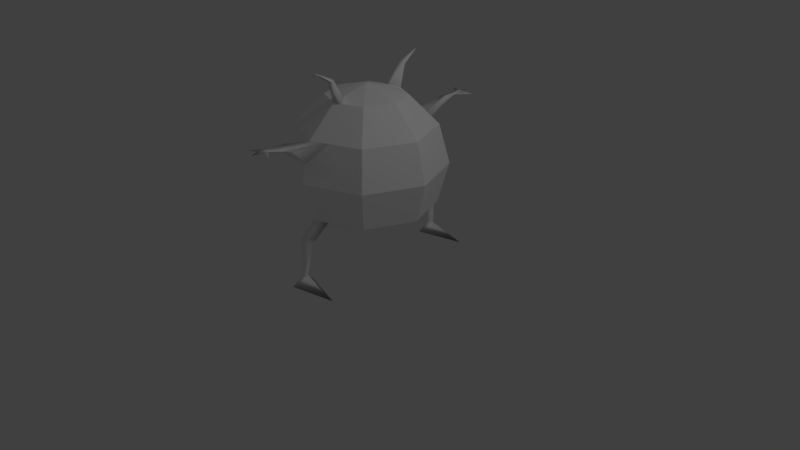 # Source: zago1.blend  (saved by Blender 2.79.0; exported with 4.5.12 LTS)
import bpy
from mathutils import Matrix  # noqa: F401  (used for matrix-valued properties, if any)

bpy.ops.wm.read_factory_settings(use_empty=True)
scene = bpy.context.scene
scene.name = 'Scene'

# ---- collections
col_collection_1 = bpy.data.collections.new('Collection 1'); scene.collection.children.link(col_collection_1)

# ---- materials (node trees are filled in below, after node groups)
mat_lambert1 = bpy.data.materials.new('lambert1')
mat_lambert1.alpha_threshold = 0.0
mat_lambert1.use_transparent_shadow = False
mat_lambert1.diffuse_color = (1.0, 1.0, 1.0, 1.0)
mat_lambert1.roughness = 0.5

# ---- material node trees

# ---- world
world_world = bpy.data.worlds.new('World'); scene.world = world_world
world_world.color = (0.05088, 0.05088, 0.05088)
world_world.use_sun_shadow = False
world_world.sun_shadow_jitter_overblur = 0.0
world_world.cycles.sampling_method = 'MANUAL'

# ---- cameras
cam_camera = bpy.data.cameras.new('Camera')
cam_camera.clip_end = 100.0
cam_camera.lens = 35.0
cam_camera.sensor_width = 32.0
cam_camera.sensor_height = 18.0
cam_camera.ortho_scale = 7.314
cam_camera.dof.focus_distance = 0.0
cam_camera.dof.aperture_fstop = 128.0

# ---- lights
light_lamp = bpy.data.lights.new('Lamp', 'POINT')
light_lamp.transmission_factor = 0.0
light_lamp.cutoff_distance = 30.0
light_lamp.energy = 100.0
light_lamp.shadow_buffer_clip_start = 1.001
light_lamp.shadow_soft_size = 0.1
light_lamp.shadow_maximum_resolution = 0.006
light_lamp.use_absolute_resolution = True

# ---- meshes
me_x = bpy.data.meshes.new('未命名')
me_x.from_pydata([(0.6124, 0.7753, -0.6124), (0.0, 0.7753, -0.866), (-0.6124, 0.7753, -0.6124), (-0.866, 0.7753, 0.0), (-0.6124, 0.7753, 0.6124), (0.0, 0.7753, 0.866), (0.6124, 0.7753, 0.6124), (0.866, 0.7753, 0.0), (0.7071, 1.275, -0.7071), (0.0, 1.275, -1.0), (-0.7071, 1.275, -0.7071), (-1.0, 1.275, 0.0), (-0.7071, 1.275, 0.7071), (0.0, 1.275, 1.0), (0.7071, 1.275, 0.7071), (1.0, 1.275, 0.0), (0.6124, 1.775, -0.6124), (0.0, 1.775, -0.866), (-0.6124, 1.775, -0.6124), (-0.866, 1.775, 0.0), (-0.6124, 1.775, 0.6124), (0.0, 1.775, 0.866), (0.6124, 1.775, 0.6124), (0.866, 1.775, 0.0), (0.3536, 2.141, -0.3536), (0.0, 2.141, -0.5), (-0.3536, 2.141, -0.3536), (-0.5, 2.141, 0.0), (-0.3536, 2.141, 0.3536), (0.0, 2.141, 0.5), (0.3536, 2.141, 0.3536), (0.5, 2.141, 0.0), (0.0, 0.4084, 0.0), (0.0, 2.275, 0.0), (0.0, 2.181, -0.35), (0.1061, 2.141, -0.4561), (0.0, 2.181, 0.35), (0.1061, 2.141, 0.4561), (0.03536, 2.554, -0.7859), (0.03536, 2.554, 0.7859), (0.01768, 2.425, -0.5046), (0.07071, 2.405, -0.5577), (0.01768, 2.405, -0.5796), (0.01768, 2.425, 0.5046), (0.07071, 2.405, 0.5577), (0.01768, 2.405, 0.5796), (0.0, 1.515, 0.9357), (0.2271, 1.775, 0.772), (0.0, 1.515, -0.9357), (0.2271, 1.775, -0.772), (0.04593, 1.831, -1.689), (0.04593, 1.831, 1.689), (0.02296, 1.842, -1.226), (0.1148, 1.768, -1.188), (0.02296, 1.742, -1.253), (0.02296, 1.842, 1.226), (0.1148, 1.768, 1.188), (0.02296, 1.742, 1.253), (0.03445, 1.85, -1.458), (0.04792, 1.815, -1.459), (0.03445, 1.8, -1.471), (0.03445, 1.85, 1.458), (0.04792, 1.815, 1.459), (0.03445, 1.8, 1.471), (0.2447, 1.836, -1.61), (0.2447, 1.836, 1.61), (-0.1134, 1.836, -1.638), (-0.1134, 1.836, 1.638), (0.08937, 1.856, -1.556), (0.08937, 1.856, 1.556), (0.02219, 1.856, -1.562), (0.02219, 1.856, 1.562), (0.03397, 1.85, -1.458), (0.03397, 1.85, 1.458), (0.1837, 0.7753, -0.7899), (0.0, 0.6289, -0.7196), (0.1837, 0.7753, 0.7899), (0.0, 0.6289, 0.7196), (0.5842, 0.0, -1.082), (0.5842, 0.0, 1.082), (-0.02053, 0.5616, -1.05), (0.1583, 0.5616, -1.012), (-0.02053, 0.419, -0.9773), (-0.02053, 0.5616, 1.05), (0.1583, 0.5616, 1.012), (-0.02053, 0.419, 0.9773), (0.09501, 0.1241, -1.068), (0.03264, 0.1241, -1.076), (0.02624, 0.1241, -1.033), (0.09501, 0.1241, 1.068), (0.03264, 0.1241, 1.076), (0.02624, 0.1241, 1.033), (0.003415, 0.0, -1.22), (-0.01101, 0.0, -0.9096), (0.003415, 0.0, 1.22), (-0.01101, 0.0, 0.9096)], [], [(82, 80, 87, 88), (2, 1, 75, 32), (3, 2, 32), (4, 3, 32), (77, 5, 4, 32), (6, 76, 77, 32), (7, 6, 32), (0, 7, 32), (0, 74, 1, 9, 8), (1, 2, 10, 9), (2, 3, 11, 10), (3, 4, 12, 11), (4, 5, 13, 12), (5, 76, 6, 14, 13), (6, 7, 15, 14), (7, 0, 8, 15), (8, 9, 48, 49, 16), (9, 10, 18, 17, 48), (10, 11, 19, 18), (11, 12, 20, 19), (12, 13, 46, 21, 20), (21, 55, 56, 47), (14, 15, 23, 22), (15, 8, 16, 23), (16, 49, 17, 25, 35, 24), (17, 18, 26, 25), (18, 19, 27, 26), (19, 20, 28, 27), (20, 21, 29, 28), (21, 47, 22, 30, 37, 29), (22, 23, 31, 30), (23, 16, 24, 31), (41, 42, 38), (25, 26, 33, 34), (26, 27, 33), (27, 28, 33), (28, 29, 36, 33), (36, 37, 30, 33), (30, 31, 33), (31, 24, 33), (24, 35, 34, 33), (36, 43, 44, 37), (29, 45, 43, 36), (42, 40, 38), (40, 41, 38), (29, 37, 44, 45), (34, 35, 41, 40), (35, 25, 42, 41), (34, 40, 42, 25), (44, 43, 39), (45, 44, 39), (43, 45, 39), (52, 58, 60, 54), (60, 50, 68), (46, 57, 55, 21), (72, 70, 66), (46, 47, 56, 57), (49, 53, 52, 17), (48, 54, 53, 49), (17, 52, 54, 48), (56, 55, 61, 62), (57, 56, 62, 63), (55, 57, 63, 61), (52, 53, 59, 58), (53, 54, 60, 59), (62, 61, 73, 69), (63, 62, 65), (71, 63, 51), (60, 58, 72, 66), (60, 66, 70), (61, 63, 67, 73), (68, 59, 64), (71, 73, 67), (70, 68, 50), (62, 69, 65), (60, 70, 50), (67, 63, 71), (60, 64, 59), (63, 65, 69), (60, 68, 64), (63, 69, 51), (13, 14, 22, 47, 46), (75, 74, 0, 32), (5, 83, 84, 76), (86, 88, 93, 78), (77, 85, 83, 5), (80, 81, 86, 87), (76, 84, 85, 77), (74, 81, 80, 1), (74, 75, 82, 81), (1, 80, 82, 75), (89, 90, 94, 79), (85, 84, 89, 91), (94, 95, 79), (87, 86, 78, 92), (88, 87, 92, 93), (84, 83, 90, 89), (83, 85, 91, 90), (81, 82, 88, 86), (91, 89, 79, 95), (93, 92, 78), (90, 91, 95, 94), (58, 59, 68, 72), (69, 73, 71), (72, 68, 70), (69, 71, 51)])
me_x.polygons.foreach_set('use_smooth', [True] * 106)
_k = set([(0, 7), (0, 8), (0, 32), (0, 74), (1, 2), (1, 9), (1, 74), (1, 75), (2, 3), (2, 10), (2, 32), (3, 4), (3, 11), (3, 32), (4, 5), (4, 12), (4, 32), (5, 13), (5, 76), (5, 77), (6, 7), (6, 14), (6, 32), (6, 76), (7, 15), (7, 32), (8, 9), (8, 15), (8, 16), (9, 10), (9, 48), (10, 11), (10, 18), (11, 12), (11, 19), (12, 13), (12, 20), (13, 14), (13, 46), (14, 15), (14, 22), (15, 23), (16, 23), (16, 24), (16, 49), (17, 18), (17, 25), (17, 48), (17, 49), (18, 19), (18, 26), (19, 20), (19, 27), (20, 21), (20, 28), (21, 29), (21, 46), (21, 47), (22, 23), (22, 30), (22, 47), (23, 31), (24, 31), (24, 33), (24, 35), (25, 26), (25, 34), (25, 35), (26, 27), (26, 33), (27, 28), (27, 33), (28, 29), (28, 33), (29, 36), (29, 37), (30, 31), (30, 33), (30, 37), (31, 33), (32, 75), (32, 77), (33, 34), (33, 36)])
me_x.attributes.new('sharp_edge', 'BOOLEAN', 'EDGE').data.foreach_set('value', [ (min(e.vertices), max(e.vertices)) in _k for e in me_x.edges])
_uv = me_x.uv_layers.new(name='map1')
_uv.uv.foreach_set('vector', [0.1203, 0.2917, 0.1203, 0.325, 0.1166, 0.3183, 0.117, 0.3093, 0.25, 0.3333, 0.125, 0.3333, 0.125, 0.2667, 0.1875, 0.0, 0.375, 0.3333, 0.25, 0.3333, 0.3125, 0.0, 0.5, 0.3333, 0.375, 0.3333, 0.4375, 0.0, 0.625, 0.2667, 0.625, 0.3333, 0.5, 0.3333, 0.5625, 0.0, 0.75, 0.3333, 0.6625, 0.3333, 0.625, 0.2667, 0.6875, 0.0, 0.875, 0.3333, 0.75, 0.3333, 0.8125, 0.0, 1.0, 0.3333, 0.875, 0.3333, 0.9375, 0.0, 0.0, 0.3333, 0.0875, 0.3333, 0.125, 0.3333, 0.125, 0.5, 0.0, 0.5, 0.125, 0.3333, 0.25, 0.3333, 0.25, 0.5, 0.125, 0.5, 0.25, 0.3333, 0.375, 0.3333, 0.375, 0.5, 0.25, 0.5, 0.375, 0.3333, 0.5, 0.3333, 0.5, 0.5, 0.375, 0.5, 0.5, 0.3333, 0.625, 0.3333, 0.625, 0.5, 0.5, 0.5, 0.625, 0.3333, 0.6625, 0.3333, 0.75, 0.3333, 0.75, 0.5, 0.625, 0.5, 0.75, 0.3333, 0.875, 0.3333, 0.875, 0.5, 0.75, 0.5, 0.875, 0.3333, 1.0, 0.3333, 1.0, 0.5, 0.875, 0.5, 0.0, 0.5, 0.125, 0.5, 0.1237, 0.5792, 0.07613, 0.6678, 0.0, 0.6667, 0.125, 0.5, 0.25, 0.5, 0.25, 0.6667, 0.125, 0.6667, 0.1237, 0.5792, 0.25, 0.5, 0.375, 0.5, 0.375, 0.6667, 0.25, 0.6667, 0.375, 0.5, 0.5, 0.5, 0.5, 0.6667, 0.375, 0.6667, 0.5, 0.5, 0.625, 0.5, 0.6263, 0.5792, 0.625, 0.6667, 0.5, 0.6667, 0.625, 0.6667, 0.6297, 0.6583, 0.6484, 0.6583, 0.6739, 0.6678, 0.75, 0.5, 0.875, 0.5, 0.875, 0.6667, 0.75, 0.6667, 0.875, 0.5, 1.0, 0.5, 1.0, 0.6667, 0.875, 0.6667, 0.0, 0.6667, 0.07613, 0.6678, 0.125, 0.6667, 0.125, 0.8333, 0.0875, 0.8333, 0.0, 0.8333, 0.125, 0.6667, 0.25, 0.6667, 0.25, 0.8333, 0.125, 0.8333, 0.25, 0.6667, 0.375, 0.6667, 0.375, 0.8333, 0.25, 0.8333, 0.375, 0.6667, 0.5, 0.6667, 0.5, 0.8333, 0.375, 0.8333, 0.5, 0.6667, 0.625, 0.6667, 0.625, 0.8333, 0.5, 0.8333, 0.625, 0.6667, 0.6739, 0.6678, 0.75, 0.6667, 0.75, 0.8333, 0.6625, 0.8333, 0.625, 0.8333, 0.75, 0.6667, 0.875, 0.6667, 0.875, 0.8333, 0.75, 0.8333, 0.875, 0.6667, 1.0, 0.6667, 1.0, 0.8333, 0.875, 0.8333, 0.09687, 0.8417, 0.1156, 0.8417, 0.1063, 0.85, 0.125, 0.8333, 0.25, 0.8333, 0.1875, 1.0, 0.1437, 0.8833, 0.25, 0.8333, 0.375, 0.8333, 0.3125, 1.0, 0.375, 0.8333, 0.5, 0.8333, 0.4375, 1.0, 0.5, 0.8333, 0.625, 0.8333, 0.6062, 0.8833, 0.5625, 1.0, 0.6438, 0.8833, 0.6625, 0.8333, 0.75, 0.8333, 0.6875, 1.0, 0.75, 0.8333, 0.875, 0.8333, 0.8125, 1.0, 0.875, 0.8333, 1.0, 0.8333, 0.9375, 1.0, 0.0, 0.8333, 0.0875, 0.8333, 0.1063, 0.8833, 0.0625, 1.0, 0.6438, 0.8833, 0.6438, 0.8667, 0.6531, 0.8417, 0.6625, 0.8333, 0.625, 0.8333, 0.6344, 0.8417, 0.6438, 0.8667, 0.6438, 0.8833, 0.1156, 0.8417, 0.1063, 0.8667, 0.1063, 0.85, 0.1063, 0.8667, 0.09687, 0.8417, 0.1063, 0.85, 0.625, 0.8333, 0.6625, 0.8333, 0.6531, 0.8417, 0.6344, 0.8417, 0.1063, 0.8833, 0.0875, 0.8333, 0.09687, 0.8417, 0.1063, 0.8667, 0.0875, 0.8333, 0.125, 0.8333, 0.1156, 0.8417, 0.09687, 0.8417, 0.1063, 0.8833, 0.1063, 0.8667, 0.1156, 0.8417, 0.125, 0.8333, 0.6531, 0.8417, 0.6438, 0.8667, 0.6438, 0.85, 0.6344, 0.8417, 0.6531, 0.8417, 0.6438, 0.85, 0.6438, 0.8667, 0.6344, 0.8417, 0.6438, 0.85, 0.1203, 0.6583, 0.118, 0.6542, 0.118, 0.6375, 0.1203, 0.625, 0.118, 0.6375, 0.1156, 0.65, 0.1139, 0.651, 0.6263, 0.5792, 0.6297, 0.625, 0.6297, 0.6583, 0.625, 0.6667, 0.118, 0.6542, 0.1162, 0.651, 0.1168, 0.6521, 0.6263, 0.5792, 0.6739, 0.6678, 0.6484, 0.6583, 0.6297, 0.625, 0.07613, 0.6678, 0.1016, 0.6583, 0.1203, 0.6583, 0.125, 0.6667, 0.1237, 0.5792, 0.1203, 0.625, 0.1016, 0.6583, 0.07613, 0.6678, 0.125, 0.6667, 0.1203, 0.6583, 0.1203, 0.625, 0.1237, 0.5792, 0.6484, 0.6583, 0.6297, 0.6583, 0.632, 0.6542, 0.6414, 0.6542, 0.6297, 0.625, 0.6484, 0.6583, 0.6414, 0.6542, 0.632, 0.6375, 0.6297, 0.6583, 0.6297, 0.625, 0.632, 0.6375, 0.632, 0.6542, 0.1203, 0.6583, 0.1016, 0.6583, 0.1086, 0.6542, 0.118, 0.6542, 0.1016, 0.6583, 0.1203, 0.625, 0.118, 0.6375, 0.1086, 0.6542, 0.6414, 0.6542, 0.632, 0.6542, 0.632, 0.6542, 0.6361, 0.651, 0.632, 0.6375, 0.6414, 0.6542, 0.6379, 0.6521, 0.6338, 0.651, 0.632, 0.6375, 0.6344, 0.65, 0.118, 0.6375, 0.118, 0.6542, 0.118, 0.6542, 0.1168, 0.6521, 0.118, 0.6375, 0.1168, 0.6521, 0.1162, 0.651, 0.632, 0.6542, 0.632, 0.6375, 0.6332, 0.6521, 0.632, 0.6542, 0.1139, 0.651, 0.1086, 0.6542, 0.1121, 0.6521, 0.6338, 0.651, 0.632, 0.6542, 0.6332, 0.6521, 0.1162, 0.651, 0.1139, 0.651, 0.1156, 0.65, 0.6414, 0.6542, 0.6361, 0.651, 0.6379, 0.6521, 0.118, 0.6375, 0.1162, 0.651, 0.1156, 0.65, 0.6332, 0.6521, 0.632, 0.6375, 0.6338, 0.651, 0.118, 0.6375, 0.1121, 0.6521, 0.1086, 0.6542, 0.632, 0.6375, 0.6379, 0.6521, 0.6361, 0.651, 0.118, 0.6375, 0.1139, 0.651, 0.1121, 0.6521, 0.632, 0.6375, 0.6361, 0.651, 0.6344, 0.65, 0.625, 0.5, 0.75, 0.5, 0.75, 0.6667, 0.6739, 0.6678, 0.6263, 0.5792, 0.125, 0.2667, 0.0875, 0.3333, 0.0, 0.3333, 0.0625, 0.0, 0.625, 0.3333, 0.6297, 0.325, 0.6484, 0.325, 0.6625, 0.3333, 0.1128, 0.3183, 0.117, 0.3093, 0.1169, 0.31, 0.1156, 0.3167, 0.625, 0.2667, 0.6297, 0.2917, 0.6297, 0.325, 0.625, 0.3333, 0.1203, 0.325, 0.1016, 0.325, 0.1128, 0.3183, 0.1166, 0.3183, 0.6625, 0.3333, 0.6484, 0.325, 0.6297, 0.2917, 0.625, 0.2667, 0.0875, 0.3333, 0.1016, 0.325, 0.1203, 0.325, 0.125, 0.3333, 0.0875, 0.3333, 0.125, 0.2667, 0.1203, 0.2917, 0.1016, 0.325, 0.125, 0.3333, 0.1203, 0.325, 0.1203, 0.2917, 0.125, 0.2667, 0.6372, 0.3183, 0.6334, 0.3183, 0.6335, 0.3182, 0.6344, 0.3167, 0.6297, 0.2917, 0.6484, 0.325, 0.6372, 0.3183, 0.633, 0.3093, 0.6335, 0.3182, 0.6331, 0.31, 0.6344, 0.3167, 0.1166, 0.3183, 0.1128, 0.3183, 0.1156, 0.3167, 0.1165, 0.3182, 0.117, 0.3093, 0.1166, 0.3183, 0.1165, 0.3182, 0.1169, 0.31, 0.6484, 0.325, 0.6297, 0.325, 0.6334, 0.3183, 0.6372, 0.3183, 0.6297, 0.325, 0.6297, 0.2917, 0.633, 0.3093, 0.6334, 0.3183, 0.1016, 0.325, 0.1203, 0.2917, 0.117, 0.3093, 0.1128, 0.3183, 0.633, 0.3093, 0.6372, 0.3183, 0.6344, 0.3167, 0.6331, 0.31, 0.1169, 0.31, 0.1165, 0.3182, 0.1156, 0.3167, 0.6334, 0.3183, 0.633, 0.3093, 0.6331, 0.31, 0.6335, 0.3182, 0.118, 0.6542, 0.1086, 0.6542, 0.1139, 0.651, 0.118, 0.6542, 0.6361, 0.651, 0.632, 0.6542, 0.6338, 0.651, 0.118, 0.6542, 0.1139, 0.651, 0.1162, 0.651, 0.6361, 0.651, 0.6338, 0.651, 0.6344, 0.65])
me_x.materials.append(mat_lambert1)
me_x.use_remesh_preserve_volume = False
me_x.use_remesh_preserve_attributes = False
me_x.use_mirror_vertex_groups = False
me_x.update()
me_x.normals_split_custom_set([tuple(v) for v in zip(*[iter([-0.2809, -0.4828, 0.8295, -0.5405, 0.3515, -0.7644, -0.2697, 0.4664, -0.8424, -0.2088, 0.4634, 0.8612, -0.2826, -0.8307, -0.4796, -0.2826, -0.8307, -0.4796, -0.2826, -0.8307, -0.4796, -0.2826, -0.8307, -0.4796, -0.4896, -0.848, -0.2028, -0.4896, -0.848, -0.2028, -0.4896, -0.848, -0.2028, -0.4896, -0.848, 0.2028, -0.4896, -0.848, 0.2028, -0.4896, -0.848, 0.2028, -0.2826, -0.8307, 0.4796, -0.2826, -0.8307, 0.4796, -0.2826, -0.8307, 0.4796, -0.2826, -0.8307, 0.4796, 0.2821, -0.8389, 0.4654, 0.3738, -0.8153, 0.4423, 0.2658, -0.9022, 0.3396, 0.2821, -0.8389, 0.4654, 0.4896, -0.848, 0.2028, 0.4896, -0.848, 0.2028, 0.4896, -0.848, 0.2028, 0.4896, -0.848, -0.2028, 0.4896, -0.848, -0.2028, 0.4896, -0.848, -0.2028, 0.3715, -0.2403, -0.8968, 0.3715, -0.2403, -0.8968, 0.3715, -0.2403, -0.8968, 0.3715, -0.2403, -0.8968, 0.3715, -0.2403, -0.8968, -0.3715, -0.2403, -0.8968, -0.3715, -0.2403, -0.8968, -0.3715, -0.2403, -0.8968, -0.3715, -0.2403, -0.8968, -0.8968, -0.2403, -0.3715, -0.8968, -0.2403, -0.3715, -0.8968, -0.2403, -0.3715, -0.8968, -0.2403, -0.3715, -0.8968, -0.2403, 0.3715, -0.8968, -0.2403, 0.3715, -0.8968, -0.2403, 0.3715, -0.8968, -0.2403, 0.3715, -0.3715, -0.2403, 0.8968, -0.3715, -0.2403, 0.8968, -0.3715, -0.2403, 0.8968, -0.3715, -0.2403, 0.8968, 0.3715, -0.2403, 0.8968, 0.3715, -0.2403, 0.8968, 0.3715, -0.2403, 0.8968, 0.3715, -0.2403, 0.8968, 0.3715, -0.2403, 0.8968, 0.8968, -0.2403, 0.3715, 0.8968, -0.2403, 0.3715, 0.8968, -0.2403, 0.3715, 0.8968, -0.2403, 0.3715, 0.8968, -0.2403, -0.3715, 0.8968, -0.2403, -0.3715, 0.8968, -0.2403, -0.3715, 0.8968, -0.2403, -0.3715, 0.3715, 0.2403, -0.8968, 0.3715, 0.2403, -0.8968, 0.3763, 0.1402, -0.9158, 0.4374, 0.2303, -0.8693, 0.3715, 0.2403, -0.8968, -0.3715, 0.2403, -0.8968, -0.3715, 0.2403, -0.8968, -0.3715, 0.2403, -0.8968, -0.3715, 0.2403, -0.8968, -0.3715, 0.2403, -0.8968, -0.8968, 0.2403, -0.3715, -0.8968, 0.2403, -0.3715, -0.8968, 0.2403, -0.3715, -0.8968, 0.2403, -0.3715, -0.8968, 0.2403, 0.3715, -0.8968, 0.2403, 0.3715, -0.8968, 0.2403, 0.3715, -0.8968, 0.2403, 0.3715, -0.3715, 0.2403, 0.8968, -0.3715, 0.2403, 0.8968, -0.3715, 0.2403, 0.8968, -0.3715, 0.2403, 0.8968, -0.3715, 0.2403, 0.8968, -0.5664, 0.8241, 0.003303, -0.7056, 0.7078, 0.03271, 0.9654, -0.0226, 0.2597, 0.4374, 0.2303, 0.8693, 0.8968, 0.2403, 0.3715, 0.8968, 0.2403, 0.3715, 0.8968, 0.2403, 0.3715, 0.8968, 0.2403, 0.3715, 0.8968, 0.2403, -0.3715, 0.8968, 0.2403, -0.3715, 0.8968, 0.2403, -0.3715, 0.8968, 0.2403, -0.3715, 0.2811, 0.6786, -0.6786, 0.2811, 0.6786, -0.6786, 0.2811, 0.6786, -0.6786, 0.2811, 0.6786, -0.6786, 0.2811, 0.6786, -0.6786, 0.2811, 0.6786, -0.6786, -0.2811, 0.6786, -0.6786, -0.2811, 0.6786, -0.6786, -0.2811, 0.6786, -0.6786, -0.2811, 0.6786, -0.6786, -0.6786, 0.6786, -0.2811, -0.6786, 0.6786, -0.2811, -0.6786, 0.6786, -0.2811, -0.6786, 0.6786, -0.2811, -0.6786, 0.6786, 0.2811, -0.6786, 0.6786, 0.2811, -0.6786, 0.6786, 0.2811, -0.6786, 0.6786, 0.2811, -0.2811, 0.6786, 0.6786, -0.2811, 0.6786, 0.6786, -0.2811, 0.6786, 0.6786, -0.2811, 0.6786, 0.6786, 0.2811, 0.6786, 0.6786, 0.2811, 0.6786, 0.6786, 0.2811, 0.6786, 0.6786, 0.2811, 0.6786, 0.6786, 0.2811, 0.6786, 0.6786, 0.2811, 0.6786, 0.6786, 0.6786, 0.6786, 0.2811, 0.6786, 0.6786, 0.2811, 0.6786, 0.6786, 0.2811, 0.6786, 0.6786, 0.2811, 0.6786, 0.6786, -0.2811, 0.6786, 0.6786, -0.2811, 0.6786, 0.6786, -0.2811, 0.6786, 0.6786, -0.2811, 0.9835, 0.1762, -0.04144, -0.7577, -0.2443, -0.6052, 0.4458, 0.8948, 0.02236, -0.1066, 0.9604, -0.2573, -0.1066, 0.9604, -0.2573, -0.1066, 0.9604, -0.2573, -0.1066, 0.9604, -0.2573, -0.2573, 0.9604, -0.1066, -0.2573, 0.9604, -0.1066, -0.2573, 0.9604, -0.1066, -0.2573, 0.9604, 0.1066, -0.2573, 0.9604, 0.1066, -0.2573, 0.9604, 0.1066, -0.1066, 0.9604, 0.2573, -0.1066, 0.9604, 0.2573, -0.1066, 0.9604, 0.2573, -0.1066, 0.9604, 0.2573, 0.06554, 0.991, 0.1165, 0.3577, 0.9073, 0.2212, 0.1066, 0.9604, 0.2573, 0.1066, 0.9604, 0.2573, 0.2573, 0.9604, 0.1066, 0.2573, 0.9604, 0.1066, 0.2573, 0.9604, 0.1066, 0.2573, 0.9604, -0.1066, 0.2573, 0.9604, -0.1066, 0.2573, 0.9604, -0.1066, 0.1066, 0.9604, -0.2573, 0.3577, 0.9073, -0.2212, 0.06554, 0.991, -0.1165, 0.1066, 0.9604, -0.2573, 0.06554, 0.991, 0.1165, -0.3311, 0.593, -0.734, 0.9835, 0.1762, 0.04143, 0.3577, 0.9073, 0.2212, -0.7214, -0.1555, 0.6748, -0.7577, -0.2443, 0.6052, -0.3311, 0.593, -0.734, 0.06554, 0.991, 0.1165, -0.7577, -0.2443, -0.6052, -0.3311, 0.593, 0.734, 0.4458, 0.8948, 0.02236, -0.3311, 0.593, 0.734, 0.9835, 0.1762, -0.04144, 0.4458, 0.8948, 0.02236, -0.7214, -0.1555, 0.6748, 0.3577, 0.9073, 0.2212, 0.9835, 0.1762, 0.04143, -0.7577, -0.2443, 0.6052, 0.06554, 0.991, -0.1165, 0.3577, 0.9073, -0.2212, 0.9835, 0.1762, -0.04144, -0.3311, 0.593, 0.734, 0.3577, 0.9073, -0.2212, -0.7214, -0.1555, -0.6748, -0.7577, -0.2443, -0.6052, 0.9835, 0.1762, -0.04144, 0.06554, 0.991, -0.1165, -0.3311, 0.593, 0.734, -0.7577, -0.2443, -0.6052, -0.7214, -0.1555, -0.6748, 0.9835, 0.1762, 0.04143, -0.3311, 0.593, -0.734, 0.4459, 0.8948, -0.02233, -0.7577, -0.2443, 0.6052, 0.9835, 0.1762, 0.04143, 0.4459, 0.8948, -0.02233, -0.3311, 0.593, -0.734, -0.7577, -0.2443, 0.6052, 0.4459, 0.8948, -0.02233, -0.7056, 0.7078, -0.03271, -0.5337, 0.8189, 0.2109, -0.5997, -0.7939, -0.101, -0.514, -0.7616, -0.3946, -0.5997, -0.7939, -0.101, 0.4192, -0.7395, -0.5267, 0.9017, 0.04508, -0.43, 0.3763, 0.1402, 0.9158, -0.514, -0.7616, 0.3946, -0.7056, 0.7078, 0.03271, -0.5664, 0.8241, 0.003303, -0.6052, 0.2356, 0.7604, -0.4975, 0.6331, -0.5931, -0.1612, -0.3325, -0.9292, 0.3763, 0.1402, 0.9158, 0.4374, 0.2303, 0.8693, 0.9654, -0.0226, 0.2597, -0.514, -0.7616, 0.3946, 0.4374, 0.2303, -0.8693, 0.9654, -0.02261, -0.2597, -0.7056, 0.7078, -0.03271, -0.5664, 0.8241, -0.003303, 0.3763, 0.1402, -0.9158, -0.514, -0.7616, -0.3946, 0.9654, -0.02261, -0.2597, 0.4374, 0.2303, -0.8693, -0.5664, 0.8241, -0.003303, -0.7056, 0.7078, -0.03271, -0.514, -0.7616, -0.3946, 0.3763, 0.1402, -0.9158, 0.9654, -0.0226, 0.2597, -0.7056, 0.7078, 0.03271, -0.5338, 0.8189, -0.2109, 0.9989, -0.03698, 0.02948, -0.514, -0.7616, 0.3946, 0.9654, -0.0226, 0.2597, 0.9989, -0.03698, 0.02948, -0.5997, -0.7939, 0.101, -0.7056, 0.7078, 0.03271, -0.514, -0.7616, 0.3946, -0.5997, -0.7939, 0.101, -0.5338, 0.8189, -0.2109, -0.7056, 0.7078, -0.03271, 0.9654, -0.02261, -0.2597, 0.9989, -0.037, -0.02949, -0.5337, 0.8189, 0.2109, 0.9654, -0.02261, -0.2597, -0.514, -0.7616, -0.3946, -0.5997, -0.7939, -0.101, 0.9989, -0.037, -0.02949, 0.9989, -0.03698, 0.02948, -0.5338, 0.8189, -0.2109, -0.6052, 0.2356, -0.7604, 0.9017, 0.04508, 0.43, -0.5997, -0.7939, 0.101, 0.9989, -0.03698, 0.02948, 0.09767, 0.7956, 0.5979, -0.4975, 0.6331, 0.5931, -0.5997, -0.7939, 0.101, 0.4187, -0.7398, 0.5267, -0.5997, -0.7939, -0.101, -0.5337, 0.8189, 0.2109, -0.6052, 0.2356, 0.7604, -0.1612, -0.3325, -0.9292, -0.5997, -0.7939, -0.101, -0.1612, -0.3325, -0.9292, -0.4975, 0.6331, -0.5931, -0.5338, 0.8189, -0.2109, -0.5997, -0.7939, 0.101, -0.1612, -0.3325, 0.9292, -0.6052, 0.2356, -0.7604, 0.9017, 0.04508, -0.43, 0.9989, -0.037, -0.02949, 0.09815, 0.7963, -0.5969, -0.4975, 0.6331, 0.5931, -0.6052, 0.2356, -0.7604, -0.1612, -0.3325, 0.9292, -0.4975, 0.6331, -0.5931, 0.9017, 0.04508, -0.43, 0.4192, -0.7395, -0.5267, 0.9989, -0.03698, 0.02948, 0.9017, 0.04508, 0.43, 0.09767, 0.7956, 0.5979, -0.5997, -0.7939, -0.101, -0.4975, 0.6331, -0.5931, 0.4192, -0.7395, -0.5267, -0.1612, -0.3325, 0.9292, -0.5997, -0.7939, 0.101, -0.4975, 0.6331, 0.5931, -0.5997, -0.7939, -0.101, 0.09815, 0.7963, -0.5969, 0.9989, -0.037, -0.02949, -0.5997, -0.7939, 0.101, 0.09767, 0.7956, 0.5979, 0.9017, 0.04508, 0.43, -0.5997, -0.7939, -0.101, 0.9017, 0.04508, -0.43, 0.09815, 0.7963, -0.5969, -0.5997, -0.7939, 0.101, 0.9017, 0.04508, 0.43, 0.4187, -0.7398, 0.5267, 0.3715, 0.2403, 0.8968, 0.3715, 0.2403, 0.8968, 0.3715, 0.2403, 0.8968, 0.4374, 0.2303, 0.8693, 0.3763, 0.1402, 0.9158, 0.2658, -0.9022, -0.3396, 0.3738, -0.8153, -0.4423, 0.2821, -0.8389, -0.4654, 0.2821, -0.8389, -0.4654, -0.5167, 0.6133, 0.5975, -0.5405, 0.3515, 0.7644, 0.9508, -0.1544, 0.2686, 0.3738, -0.8153, 0.4423, 0.4172, 0.9042, -0.09127, -0.2088, 0.4634, 0.8612, -0.03255, -0.7864, 0.6168, 0.4129, -0.9107, 0.009669, 0.2658, -0.9022, 0.3396, -0.2809, -0.4828, -0.8295, -0.5405, 0.3515, 0.7644, -0.5167, 0.6133, 0.5975, -0.5405, 0.3515, -0.7644, 0.9508, -0.1544, -0.2686, 0.4172, 0.9042, -0.09127, -0.2697, 0.4664, -0.8424, 0.3738, -0.8153, 0.4423, 0.9508, -0.1544, 0.2686, -0.2809, -0.4828, -0.8295, 0.2658, -0.9022, 0.3396, 0.3738, -0.8153, -0.4423, 0.9508, -0.1544, -0.2686, -0.5405, 0.3515, -0.7644, -0.5167, 0.6133, -0.5975, 0.3738, -0.8153, -0.4423, 0.2658, -0.9022, -0.3396, -0.2809, -0.4828, 0.8295, 0.9508, -0.1544, -0.2686, -0.5167, 0.6133, -0.5975, -0.5405, 0.3515, -0.7644, -0.2809, -0.4828, 0.8295, 0.2658, -0.9022, -0.3396, 0.4172, 0.9042, 0.09127, -0.2697, 0.4665, 0.8424, -0.056, -0.8059, 0.5894, 0.4129, -0.9107, -0.009669, -0.2809, -0.4828, -0.8295, 0.9508, -0.1544, 0.2686, 0.4172, 0.9042, 0.09127, -0.2088, 0.4634, -0.8612, -0.056, -0.8059, 0.5894, -0.03255, -0.7864, -0.6168, 0.4129, -0.9107, -0.009669, -0.2697, 0.4664, -0.8424, 0.4172, 0.9042, -0.09127, 0.4129, -0.9107, 0.009669, -0.05597, -0.8059, -0.5895, -0.2088, 0.4634, 0.8612, -0.2697, 0.4664, -0.8424, -0.05597, -0.8059, -0.5895, -0.03255, -0.7864, 0.6168, 0.9508, -0.1544, 0.2686, -0.5405, 0.3515, 0.7644, -0.2697, 0.4665, 0.8424, 0.4172, 0.9042, 0.09127, -0.5405, 0.3515, 0.7644, -0.2809, -0.4828, -0.8295, -0.2088, 0.4634, -0.8612, -0.2697, 0.4665, 0.8424, 0.9508, -0.1544, -0.2686, -0.2809, -0.4828, 0.8295, -0.2088, 0.4634, 0.8612, 0.4172, 0.9042, -0.09127, -0.2088, 0.4634, -0.8612, 0.4172, 0.9042, 0.09127, 0.4129, -0.9107, -0.009669, -0.03255, -0.7864, -0.6168, -0.03255, -0.7864, 0.6168, -0.05597, -0.8059, -0.5895, 0.4129, -0.9107, 0.009669, -0.2697, 0.4665, 0.8424, -0.2088, 0.4634, -0.8612, -0.03255, -0.7864, -0.6168, -0.056, -0.8059, 0.5894, -0.5337, 0.8189, 0.2109, 0.9989, -0.037, -0.02949, 0.9017, 0.04508, -0.43, -0.6052, 0.2356, 0.7604, 0.9017, 0.04508, 0.43, -0.6052, 0.2356, -0.7604, -0.4975, 0.6331, 0.5931, -0.6052, 0.2356, 0.7604, 0.9017, 0.04508, -0.43, -0.4975, 0.6331, -0.5931, 0.9017, 0.04508, 0.43, -0.4975, 0.6331, 0.5931, 0.4187, -0.7398, 0.5267])] * 3)])
arm_armature = bpy.data.armatures.new('Armature')  # bones are not reproduced

# ---- objects
ob_armature = bpy.data.objects.new('Armature', arm_armature)
ob_psphere1 = bpy.data.objects.new('pSphere1', me_x)
ob_lamp = bpy.data.objects.new('Lamp', light_lamp)
ob_camera = bpy.data.objects.new('Camera', cam_camera)

# ---- transforms, parenting, visibility, modifiers, constraints
ob_armature.location = (0.0, 0.0, 0.0)
ob_armature.rotation_euler = (1.571, -0.0, 0.0)
ob_armature.lineart.crease_threshold = 0.0
ob_psphere1.parent = ob_armature
ob_psphere1.location = (0.0, 0.0, 0.0)
ob_psphere1.color = (0.8, 0.8, 0.8, 1.0)
ob_psphere1.lineart.crease_threshold = 0.0
_vg = ob_psphere1.vertex_groups.new(name='joint1')
for _i, _w in zip([0, 1, 2, 3, 4, 5, 6, 7, 8, 9, 10, 11, 12, 13, 14, 15, 16, 17, 18, 19, 20, 21, 22, 23, 24, 25, 26, 27, 28, 29, 30, 31, 32, 33, 34, 35, 36, 37, 38, 39, 40, 41, 42, 43, 44, 45, 46, 47, 48, 49, 64, 65, 74, 75, 76, 77, 80, 81, 82, 83, 84, 85, 92, 93, 94, 95], [1.0, 0.4836, 1.0, 1.0, 1.0, 0.4836, 1.0, 1.0, 1.0, 1.0, 1.0, 1.0, 1.0, 1.0, 1.0, 1.0, 1.0, 0.4781, 1.0, 1.0, 1.0, 0.4781, 1.0, 1.0, 1.0, 1.0, 1.0, 1.0, 1.0, 1.0, 1.0, 1.0, 1.0, 1.0, 1.0, 1.0, 1.0, 1.0, 1.0, 1.0, 1.0, 1.0, 1.0, 1.0, 1.0, 1.0, 0.496, 0.5174, 0.496, 0.5174, 0.002247, 0.002247, 0.5315, 0.4903, 0.5315, 0.4903, 0.00571, 0.02582, 0.001176, 0.00571, 0.02582, 0.001176, 0.002061, 0.003181, 0.002061, 0.003181]): _vg.add([_i], _w, 'REPLACE')
_vg = ob_psphere1.vertex_groups.new(name='joint2')
for _i, _w in zip([1, 74, 75, 80, 81, 82, 92, 93], [0.5011, 0.4636, 0.493, 0.5005, 0.5917, 0.2437, 0.01193, 0.0139]): _vg.add([_i], _w, 'REPLACE')
_vg = ob_psphere1.vertex_groups.new(name='joint3')
for _i, _w in zip([1, 74, 75, 80, 81, 82, 86, 87, 88, 92, 93], [0.01433, 0.004366, 0.01535, 0.4922, 0.3783, 0.7531, 0.01006, 0.5, 0.5092, 0.4891, 0.4885]): _vg.add([_i], _w, 'REPLACE')
_vg = ob_psphere1.vertex_groups.new(name='joint4')
for _i, _w in zip([75, 78, 80, 81, 82, 86, 87, 88, 92, 93], [0.001135, 0.5, 0.001467, 0.003628, 0.001976, 0.9899, 0.5, 0.4907, 0.4891, 0.4885]): _vg.add([_i], _w, 'REPLACE')
_vg = ob_psphere1.vertex_groups.new(name='joint5')
for _i, _w in zip([78, 92, 93], [0.5, 0.007773, 0.005923]): _vg.add([_i], _w, 'REPLACE')
_vg = ob_psphere1.vertex_groups.new(name='joint6')
for _i, _w in zip([17, 48, 49, 52, 53, 54, 64, 66], [0.5085, 0.4788, 0.4634, 0.488, 0.7958, 0.467, 0.02272, 0.00779]): _vg.add([_i], _w, 'REPLACE')
_vg = ob_psphere1.vertex_groups.new(name='joint7')
for _i, _w in zip([17, 48, 49, 52, 53, 54, 58, 59, 60, 64, 66, 68, 70, 72], [0.01135, 0.02034, 0.01484, 0.5086, 0.2027, 0.5305, 0.5336, 0.6134, 0.4844, 0.1791, 0.1103, 0.05856, 0.007034, 0.5249]): _vg.add([_i], _w, 'REPLACE')
_vg = ob_psphere1.vertex_groups.new(name='joint8')
for _i, _w in zip([17, 48, 49, 50, 52, 54, 58, 59, 60, 64, 66, 68, 70, 72], [0.00161, 0.003708, 0.003161, 0.5, 0.002772, 0.00206, 0.4664, 0.3865, 0.515, 0.4439, 0.496, 0.9212, 0.9906, 0.4751]): _vg.add([_i], _w, 'REPLACE')
_vg = ob_psphere1.vertex_groups.new(name='joint9')
for _i, _w in zip([48, 49, 50, 64, 66, 68, 70], [0.001222, 0.001115, 0.5, 0.3521, 0.3851, 0.01955, 0.002327]): _vg.add([_i], _w, 'REPLACE')
_vg = ob_psphere1.vertex_groups.new(name='joint10')
for _i, _w in zip([21, 46, 47, 55, 56, 57, 65, 67], [0.5085, 0.4788, 0.4634, 0.488, 0.7958, 0.467, 0.02272, 0.00779]): _vg.add([_i], _w, 'REPLACE')
_vg = ob_psphere1.vertex_groups.new(name='joint11')
for _i, _w in zip([21, 46, 47, 55, 56, 57, 61, 62, 63, 65, 67, 69, 71, 73], [0.01135, 0.02034, 0.01484, 0.5086, 0.2027, 0.5305, 0.5336, 0.6134, 0.4844, 0.1791, 0.1103, 0.05856, 0.007034, 0.5249]): _vg.add([_i], _w, 'REPLACE')
_vg = ob_psphere1.vertex_groups.new(name='joint12')
for _i, _w in zip([21, 46, 47, 51, 55, 57, 61, 62, 63, 65, 67, 69, 71, 73], [0.00161, 0.003708, 0.003161, 0.5, 0.002772, 0.00206, 0.4664, 0.3865, 0.515, 0.4439, 0.496, 0.9212, 0.9906, 0.4751]): _vg.add([_i], _w, 'REPLACE')
_vg = ob_psphere1.vertex_groups.new(name='joint13')
for _i, _w in zip([46, 47, 51, 65, 67, 69, 71], [0.001222, 0.001115, 0.5, 0.3521, 0.3851, 0.01955, 0.002327]): _vg.add([_i], _w, 'REPLACE')
_vg = ob_psphere1.vertex_groups.new(name='joint14')
for _i, _w in zip([5, 76, 77, 83, 84, 85, 94, 95], [0.5011, 0.4636, 0.493, 0.5005, 0.5917, 0.2437, 0.01193, 0.0139]): _vg.add([_i], _w, 'REPLACE')
_vg = ob_psphere1.vertex_groups.new(name='joint15')
for _i, _w in zip([5, 76, 77, 83, 84, 85, 89, 90, 91, 94, 95], [0.01433, 0.004366, 0.01535, 0.4922, 0.3783, 0.7531, 0.01006, 0.5, 0.5092, 0.4891, 0.4885]): _vg.add([_i], _w, 'REPLACE')
_vg = ob_psphere1.vertex_groups.new(name='joint16')
for _i, _w in zip([77, 79, 83, 84, 85, 89, 90, 91, 94, 95], [0.001135, 0.5, 0.001467, 0.003628, 0.001976, 0.9899, 0.5, 0.4907, 0.4891, 0.4885]): _vg.add([_i], _w, 'REPLACE')
_vg = ob_psphere1.vertex_groups.new(name='joint17')
for _i, _w in zip([79, 94, 95], [0.5, 0.007773, 0.005923]): _vg.add([_i], _w, 'REPLACE')
_m = ob_psphere1.modifiers.new('Armature', 'ARMATURE')
_m.object = ob_armature
ob_lamp.location = (4.076, 1.005, 5.904)
ob_lamp.rotation_euler = (0.6503, 0.05522, 1.866)
ob_lamp.lock_rotations_4d = False
ob_lamp.empty_display_type = 'ARROWS'
ob_lamp.color = (0.0, 0.0, 0.0, 0.0)
ob_lamp.lineart.crease_threshold = 0.0
ob_camera.location = (7.481, -6.508, 5.344)
ob_camera.rotation_euler = (1.109, 0.0, 0.8149)
ob_camera.lock_rotations_4d = False
ob_camera.empty_display_type = 'ARROWS'
ob_camera.color = (0.0, 0.0, 0.0, 0.0)
ob_camera.display_type = 'WIRE'
ob_camera.lineart.crease_threshold = 0.0

# ---- collection membership
col_collection_1.objects.link(ob_armature)
col_collection_1.objects.link(ob_psphere1)
col_collection_1.objects.link(ob_lamp)
col_collection_1.objects.link(ob_camera)

# ---- scene / render settings (as saved in the file)
scene.camera = ob_camera
scene.frame_start = 1; scene.frame_end = 250; scene.frame_set(1)
scene.render.engine = 'BLENDER_EEVEE_NEXT'
scene.render.resolution_percentage = 50
scene.render.dither_intensity = 0.0
scene.cycles.use_denoising = False
scene.cycles.samples = 128
scene.cycles.sampling_pattern = 'TABULATED_SOBOL'
scene.cycles.use_adaptive_sampling = False
scene.cycles.use_light_tree = False
scene.cycles.blur_glossy = 0.0
scene.cycles.sample_clamp_indirect = 0.0
scene.view_settings.view_transform = 'Standard'
bpy.context.view_layer.update()

